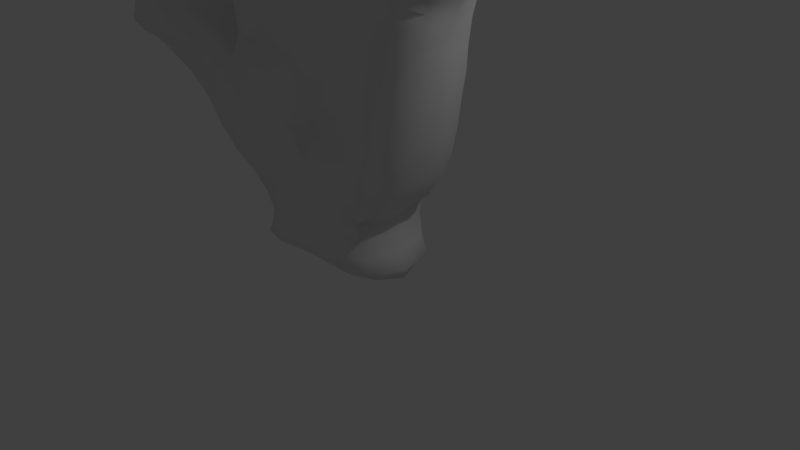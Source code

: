 # Source: hand.blend  (saved by Blender 2.67.0; exported with 4.5.12 LTS)
import bpy
from mathutils import Matrix  # noqa: F401  (used for matrix-valued properties, if any)

bpy.ops.wm.read_factory_settings(use_empty=True)
scene = bpy.context.scene
scene.name = 'Scene'

# ---- collections
col_collection_1 = bpy.data.collections.new('Collection 1'); scene.collection.children.link(col_collection_1)

# ---- materials (node trees are filled in below, after node groups)
mat_material_001 = bpy.data.materials.new('Material.001')
mat_material_001.alpha_threshold = 0.0
mat_material_001.use_transparent_shadow = False
mat_material_001.roughness = 0.5
mat_material_001.line_color = (0.0, 0.0, 0.0, 1.0)

# ---- material node trees

# ---- world
world_world = bpy.data.worlds.new('World'); scene.world = world_world
world_world.color = (0.05088, 0.05088, 0.05088)
world_world.use_sun_shadow = False
world_world.sun_shadow_jitter_overblur = 0.0
world_world.cycles.sampling_method = 'MANUAL'
world_world.cycles.sample_map_resolution = 256

# ---- cameras
cam_camera = bpy.data.cameras.new('Camera')
cam_camera.clip_end = 100.0
cam_camera.lens = 35.0
cam_camera.sensor_width = 32.0
cam_camera.sensor_height = 18.0
cam_camera.ortho_scale = 7.314
cam_camera.dof.focus_distance = 0.0
cam_camera.dof.aperture_fstop = 128.0

# ---- lights
light_lamp = bpy.data.lights.new('Lamp', 'POINT')
light_lamp.transmission_factor = 0.0
light_lamp.cutoff_distance = 30.0
light_lamp.energy = 100.0
light_lamp.shadow_buffer_clip_start = 1.001
light_lamp.shadow_soft_size = 0.1
light_lamp.shadow_maximum_resolution = 0.006
light_lamp.use_absolute_resolution = True
light_lamp.cycles.use_multiple_importance_sampling = False

# ---- meshes
me_cube_001 = bpy.data.meshes.new('Cube.001')
me_cube_001.from_pydata([(-0.3767, -0.9193, 3.306), (-0.3925, -0.8413, 2.673), (-1.139, -0.9319, 2.74), (-1.25, -1.005, 1.35), (0.3704, -0.909, 2.704), (0.3463, -1.0, 1.308), (-1.211, -0.9616, 3.237), (-0.4619, -1.0, 1.239), (-0.4134, -0.9439, 1.93), (-1.153, -1.078, 2.114), (1.206, -0.9735, 2.765), (1.344, -0.9381, 3.248), (0.4971, -0.9477, 3.321), (0.9833, -0.978, 1.419), (1.076, -0.9854, 2.12), (0.3097, -0.8255, 1.971), (-1.644, -0.9206, 2.317), (-1.835, -0.9704, 1.734), (-1.991, -0.9468, 2.622), (-2.29, -0.9789, 2.246), (-2.457, -1.195, 2.982), (-2.738, -1.176, 2.575), (-3.018, -1.164, 3.155), (-3.225, -1.228, 2.704), (-1.361, -0.8753, 4.077), (-0.374, -0.7028, 4.233), (0.631, -0.7128, 4.129), (1.519, -0.7848, 3.886), (1.852, -0.7834, 4.426), (2.253, -0.6462, 5.106), (0.8379, -0.7981, 4.936), (1.105, -0.6754, 6.097), (-0.3687, -0.6976, 4.938), (-0.4031, -0.6832, 6.467), (-1.58, -0.844, 4.818), (-1.869, -0.7644, 6.084), (-1.753, -0.8493, 5.561), (-0.3762, -0.7008, 5.736), (-0.5235, -1.0, 0.6894), (1.0, -0.7964, 5.621), (2.095, -0.7803, 4.821), (0.4236, -1.0, 0.7708), (-0.5907, -1.0, 0.3384), (0.5338, -1.0, 0.3899), (-0.405, 0.4625, 3.296), (-0.4417, 0.546, 2.641), (-1.172, 0.2777, 2.732), (-1.283, 0.316, 1.337), (0.3763, 0.5445, 2.674), (0.3625, 0.4671, 1.265), (-1.24, 0.297, 3.229), (-0.47, 0.3746, 1.214), (-0.4535, 0.5528, 1.902), (-1.23, 0.509, 2.093), (1.2, 0.2542, 2.752), (1.34, 0.2907, 3.229), (0.4958, 0.4235, 3.311), (0.9855, 0.1853, 1.414), (1.075, 0.2324, 2.12), (0.31, 0.4887, 1.956), (-1.76, 0.2838, 2.295), (-1.932, 0.2667, 1.721), (-2.128, 0.1928, 2.602), (-2.424, 0.1664, 2.223), (-2.584, 0.09004, 2.932), (-2.826, 0.1422, 2.577), (-3.076, -0.05628, 3.109), (-3.295, 0.05117, 2.709), (-1.356, 0.248, 4.041), (-0.3472, 0.2855, 4.291), (0.6796, 0.2698, 4.202), (1.551, 0.1497, 3.892), (1.853, 0.146, 4.426), (2.26, 0.08529, 5.068), (0.8378, 0.1637, 4.936), (1.108, 0.1366, 6.085), (-0.3603, 0.1865, 4.942), (-0.4055, 0.157, 6.478), (-1.566, 0.1983, 4.82), (-1.887, 0.1399, 5.997), (-1.758, 0.1983, 5.581), (-0.3805, 0.1961, 5.74), (-0.5206, 0.2428, 0.6721), (1.001, 0.1637, 5.624), (2.096, 0.146, 4.821), (0.4571, 0.3776, 0.713), (-0.5902, 0.2194, 0.3247), (0.549, 0.2638, 0.3593), (1.959, -0.3159, 5.323), (-0.876, -0.3121, 5.718), (1.223, -0.3325, 4.049), (-1.451, -0.3928, 6.204), (2.595, -0.3182, 4.949), (1.051, -0.4008, 0.3523), (-0.9189, -0.3122, 6.494), (1.161, -0.3206, 6.345), (0.6426, -0.3261, 6.226), (-0.7857, -0.3107, 4.922), (0.2015, -0.2916, 4.25), (-1.122, -0.4, 4.893), (2.159, -0.3194, 4.236), (-3.566, -0.5887, 2.728), (1.593, -0.3974, 2.76), (-0.6347, -0.3968, 0.1966), (-1.252, -0.4005, 5.665), (-1.628, -0.3772, 2.57), (0.4946, -0.3263, 5.719), (-0.8181, -0.28, 4.224), (-1.937, -0.4151, 2.788), (0.9286, -0.4063, 1.053), (0.1081, -0.3121, 6.522), (1.883, -0.3187, 3.724), (-2.39, -0.485, 3.197), (-1.933, -0.3928, 6.36), (2.374, -0.3266, 5.328), (-2.927, -0.538, 3.386), (-1.612, -0.3577, 3.206), (0.373, -0.3263, 5.023), (-1.781, -0.4007, 3.967), (-1.986, -0.4242, 1.425), (1.211, -0.4079, 1.474), (-1.033, -0.4008, 0.5936), (0.07911, -0.3102, 4.961), (1.126, -0.3299, 4.084), (-2.54, -0.4825, 2.03), (2.426, -0.3194, 4.616), (-2.931, -0.5327, 2.373), (0.6001, -0.4006, 0.2168), (-2.27, -0.4008, 5.497), (1.753, -0.3214, 5.033), (-3.336, -0.5678, 2.459), (-1.321, -0.4008, 0.9474), (0.1461, -0.3122, 5.762), (1.562, -0.3227, 6.03), (0.1118, -0.2878, 4.288), (1.508, -0.3263, 5.528), (-0.4158, -0.3121, 6.883), (-1.53, -0.3713, 2.775), (-2.017, -0.4008, 4.745), (1.547, -0.3194, 4.615), (-3.349, -0.5761, 3.209), (1.479, -0.4009, 2.119), (-1.198, -0.4008, 0.2491), (-2.337, -0.3964, 6.049), (1.299, -0.3261, 4.848), (-0.9319, -0.3072, 4.123), (1.702, -0.3329, 3.441), (0.8558, -0.4017, 0.7584), (-0.3631, -0.8757, 3.709), (-1.249, -0.9307, 3.602), (1.373, -0.8611, 3.519), (0.5601, -0.8924, 3.678), (-0.3599, 0.4579, 3.731), (-1.265, 0.3272, 3.581), (1.405, 0.2575, 3.536), (0.5896, 0.3968, 3.723), (-1.676, -0.3725, 3.521), (1.619, -0.3644, 3.193), (-0.4018, -0.8654, 2.309), (1.125, -0.9752, 2.453), (0.105, -0.9014, 3.724), (-1.557, -0.8, 3.548), (-0.04668, -0.9998, 1.259), (-1.303, -0.8502, 1.048), (1.406, -0.8247, 3.655), (1.625, -0.6814, 3.441), (1.167, -0.8531, 1.455), (-1.58, -1.007, 1.503), (-1.273, -0.9031, 3.791), (0.9534, -0.8413, 1.143), (-1.135, -1.018, 2.447), (0.3147, -0.8589, 2.331), (-0.01849, -0.8578, 2.66), (-1.427, -0.807, 2.767), (-0.0575, -0.7862, 1.879), (-0.4962, -1.0, 0.9335), (0.5823, -0.7996, 3.847), (1.458, -0.7857, 2.77), (1.377, -0.846, 2.119), (-1.463, -1.008, 2.215), (-0.366, -0.7652, 3.911), (0.3823, -1.0, 1.009), (-0.7711, -0.8267, 2.707), (-0.8127, -0.8526, 3.665), (-0.3832, -0.8793, 3.023), (-1.17, -0.9537, 3.004), (-0.8721, -1.001, 1.263), (-0.7708, -1.024, 2.02), (-0.4308, -0.9895, 1.579), (-1.191, -1.072, 1.746), (0.7805, -0.9451, 2.755), (0.9851, -0.8739, 3.606), (1.29, -0.9666, 3.036), (0.4416, -0.9477, 3.048), (0.7009, -1.0, 1.364), (0.68, -0.9428, 2.085), (1.035, -0.9967, 1.773), (0.3186, -0.9747, 1.64), (-2.052, -0.9247, 2.0), (-1.789, -0.8855, 2.444), (-1.603, -0.7764, 2.512), (-1.725, -0.939, 2.037), (-1.935, -0.8643, 1.501), (-2.533, -1.108, 2.44), (-2.217, -1.095, 2.819), (-1.912, -0.8161, 2.753), (-2.124, -0.9357, 2.441), (-2.447, -0.9061, 2.089), (-2.953, -1.205, 2.661), (-2.741, -1.182, 3.086), (-2.388, -1.015, 3.129), (-2.586, -1.197, 2.784), (-2.862, -1.026, 2.422), (-3.463, -1.082, 2.72), (-3.235, -0.9908, 3.181), (-2.93, -1.005, 3.32), (-3.137, -1.214, 2.941), (-3.287, -1.066, 2.519), (-1.477, -0.876, 4.421), (-1.04, -0.6799, 4.116), (-1.644, -0.7687, 4.023), (-0.362, -0.7713, 4.66), (-0.02504, -0.5757, 4.248), (-0.7115, -0.5711, 4.224), (0.7313, -0.6882, 4.526), (0.9751, -0.6133, 4.08), (0.2936, -0.5784, 4.195), (1.688, -0.6538, 4.161), (1.77, -0.6641, 3.766), (1.273, -0.6455, 3.999), (1.994, -0.6661, 4.655), (2.082, -0.6682, 4.283), (1.624, -0.6673, 4.568), (2.321, -0.5449, 5.224), (2.445, -0.5756, 4.997), (1.845, -0.6707, 4.976), (0.9306, -0.6934, 5.318), (1.171, -0.6749, 4.872), (0.4929, -0.6899, 5.001), (1.139, -0.566, 6.248), (1.394, -0.601, 6.042), (0.6334, -0.6804, 5.692), (-0.3567, -0.7608, 5.432), (-0.09125, -0.5884, 4.957), (-0.6732, -0.6474, 4.928), (-0.4122, -0.6003, 6.725), (-0.07546, -0.617, 6.487), (-0.6841, -0.5809, 5.727), (-1.672, -0.7298, 5.225), (-1.286, -0.7305, 4.868), (-1.85, -0.7401, 4.773), (-1.909, -0.6678, 6.25), (-1.602, -0.7043, 6.144), (-2.07, -0.7452, 5.523), (-1.4, -0.8197, 5.641), (-2.146, -0.6976, 6.044), (-1.824, -0.8361, 5.85), (-0.7385, -0.6253, 6.47), (0.00409, -0.6749, 5.757), (-0.3907, -0.7329, 6.149), (0.7516, -0.8502, 0.7601), (-0.9055, -0.8502, 0.6176), (0.8044, -0.6252, 6.17), (1.372, -0.685, 5.552), (1.058, -0.7343, 5.876), (2.067, -0.5812, 5.226), (2.332, -0.6554, 4.673), (2.177, -0.7233, 4.966), (0.4731, -1.0, 0.5717), (-0.5522, -1.0, 0.4948), (-0.03199, -1.0, 0.7576), (0.5835, -0.8502, 0.2602), (-0.6233, -0.8502, 0.2353), (-1.046, -0.8502, 0.2714), (-0.005899, -1.0, 0.3959), (0.9216, -0.8502, 0.3617), (-0.4457, 0.5543, 2.268), (1.123, 0.2445, 2.45), (0.1175, 0.3232, 3.748), (-1.575, 0.1471, 3.536), (-0.02125, 0.5735, 1.195), (-1.304, 0.05347, 1.048), (1.45, 0.2052, 3.681), (1.636, 0.008463, 3.456), (1.189, 0.03971, 1.444), (-1.629, 0.3117, 1.494), (-1.285, 0.2913, 3.705), (0.9583, 0.0416, 1.137), (-1.163, 0.3174, 2.439), (0.3301, 0.5394, 2.309), (-0.03995, 0.5419, 2.63), (-1.452, 0.05851, 2.764), (-0.06019, 0.5454, 1.863), (-0.4944, 0.2803, 0.9155), (0.6296, 0.3613, 3.849), (1.505, 0.03723, 2.75), (1.381, 0.0559, 2.117), (-1.543, 0.3831, 2.196), (-0.3476, 0.4014, 3.855), (0.415, 0.4352, 0.9527), (-0.8119, 0.4203, 2.687), (-0.8298, 0.3057, 3.645), (-0.4288, 0.498, 2.995), (-1.208, 0.2835, 2.991), (-0.8938, 0.295, 1.251), (-0.8518, 0.5938, 1.993), (-0.4592, 0.4954, 1.548), (-1.282, 0.5366, 1.717), (0.7841, 0.4131, 2.734), (1.024, 0.2678, 3.623), (1.285, 0.2803, 3.014), (0.4347, 0.4779, 3.02), (0.6828, 0.2181, 1.367), (0.6822, 0.3593, 2.078), (1.028, 0.1988, 1.775), (0.3175, 0.4636, 1.61), (-2.194, 0.2004, 1.976), (-1.94, 0.2269, 2.419), (-1.686, 0.07534, 2.501), (-1.847, 0.3163, 2.012), (-1.985, 0.04169, 1.499), (-2.633, 0.1574, 2.433), (-2.344, 0.1491, 2.786), (-2.02, 0.02459, 2.738), (-2.267, 0.1841, 2.414), (-2.536, -0.005823, 2.079), (-3.04, 0.1172, 2.664), (-2.835, 0.02516, 3.037), (-2.479, -0.05359, 3.093), (-2.698, 0.1417, 2.76), (-2.927, -0.03053, 2.425), (-3.475, -0.1672, 2.736), (-3.271, -0.2015, 3.163), (-2.981, -0.1761, 3.278), (-3.193, 0.01879, 2.917), (-3.344, -0.08677, 2.528), (-1.457, 0.1983, 4.4), (-1.032, 0.05866, 4.098), (-1.674, 0.04857, 3.984), (-0.3536, 0.2505, 4.668), (0.004075, 0.06566, 4.293), (-0.6937, 0.06531, 4.227), (0.7451, 0.2248, 4.54), (1.021, 0.0455, 4.113), (0.3269, 0.05214, 4.246), (1.698, 0.1493, 4.162), (1.783, 0.03292, 3.766), (1.313, 0.03591, 4.012), (1.992, 0.146, 4.654), (2.082, 0.02965, 4.283), (1.623, 0.02965, 4.568), (2.321, 0.03498, 5.236), (2.496, 0.04829, 4.978), (1.848, 0.0302, 4.975), (0.9309, 0.1637, 5.317), (1.186, 0.04121, 4.87), (0.4892, 0.04121, 5.001), (1.152, 0.04121, 6.304), (1.466, 0.04121, 6.055), (0.6213, 0.04121, 5.696), (-0.3568, 0.181, 5.439), (-0.02974, 0.05048, 4.956), (-0.6908, 0.05061, 4.926), (-0.4132, 0.06898, 6.79), (-0.01934, 0.06898, 6.519), (-0.7814, 0.06898, 5.723), (-1.669, 0.1983, 5.235), (-1.227, 0.04853, 4.876), (-1.904, 0.04853, 4.764), (-1.923, 0.04853, 6.316), (-1.54, 0.04849, 6.197), (-2.145, 0.04853, 5.517), (-1.371, 0.04853, 5.645), (-2.234, 0.04853, 6.072), (-1.831, 0.1399, 5.738), (-0.7917, 0.06898, 6.498), (0.02038, 0.06898, 5.756), (-0.3948, 0.1351, 6.119), (0.7556, 0.06461, 0.7544), (-0.9055, 0.04855, 0.6175), (0.7595, 0.04121, 6.202), (1.381, 0.04121, 5.552), (1.054, 0.1366, 5.842), (2.036, 0.03834, 5.253), (2.343, 0.02993, 4.668), (2.179, 0.07686, 4.915), (0.4981, 0.3165, 0.5246), (-0.5506, 0.2306, 0.4774), (0.004707, 0.4809, 0.6645), (0.5901, 0.0755, 0.246), (-0.6238, 0.06335, 0.2233), (-1.046, 0.04853, 0.2714), (0.01529, 0.371, 0.3124), (0.9221, 0.04991, 0.361), (1.834, -0.3202, 5.187), (2.14, -0.318, 5.379), (-0.8421, -0.3126, 5.419), (-0.9578, -0.3122, 6.127), (1.117, -0.34, 3.904), (1.404, -0.3272, 4.337), (-1.648, -0.3952, 6.344), (-1.308, -0.4007, 5.964), (2.558, -0.3274, 5.152), (2.527, -0.3195, 4.76), (0.9457, -0.4009, 0.5511), (0.9955, -0.4008, 0.2208), (-0.7517, -0.3118, 6.779), (0.8409, -0.3257, 6.369), (1.436, -0.3229, 6.221), (0.5419, -0.3263, 5.985), (-0.8102, -0.3128, 4.645), (0.1475, -0.2998, 4.09), (0.2801, -0.3179, 4.621), (-1.19, -0.4008, 5.314), (-1.027, -0.3681, 4.474), (2.294, -0.3192, 4.467), (2.006, -0.3191, 3.979), (-3.519, -0.5838, 2.528), (-3.508, -0.5845, 2.982), (1.592, -0.3711, 3.002), (1.551, -0.4008, 2.448), (0.00765, -0.3779, 0.2233), (-1.109, -0.4008, 0.1751), (-1.761, -0.3835, 2.635), (-1.546, -0.3763, 2.61), (0.4537, -0.3263, 5.407), (-0.8513, -0.2889, 3.994), (-2.137, -0.4598, 3.009), (1.077, -0.4079, 1.2), (0.8327, -0.4036, 0.9377), (-0.07262, -0.3122, 6.792), (0.1702, -0.3123, 6.171), (1.77, -0.3243, 3.555), (-2.676, -0.5142, 3.309), (-2.204, -0.3958, 6.247), (-3.151, -0.5592, 3.351), (-1.562, -0.3681, 2.996), (-1.704, -0.3941, 3.689), (-1.891, -0.4008, 4.328), (-1.662, -0.4067, 1.134), (-2.282, -0.45, 1.749), (1.366, -0.4028, 1.794), (-1.104, -0.4008, 0.3973), (-1.075, -0.4008, 0.7923), (0.1285, -0.3126, 5.46), (0.1008, -0.3112, 4.689), (1.206, -0.3329, 4.45), (-2.757, -0.5136, 2.245), (-3.109, -0.5482, 2.436), (-2.137, -0.4008, 5.159), (-2.354, -0.4008, 5.787), (1.692, -0.32, 4.841), (1.572, -0.3258, 5.786), (1.408, -0.3263, 5.227), (0.05803, -0.9323, 3.329), (-1.506, -0.8032, 3.214), (1.583, -0.7343, 3.217), (-0.8018, -0.9534, 3.27), (0.9287, -0.948, 3.291), (0.04157, 0.4767, 3.322), (-1.529, 0.09667, 3.211), (1.565, -0.001897, 3.2), (-0.8425, 0.3735, 3.259), (0.9315, 0.3341, 3.279), (-0.3695, -0.8986, 3.53), (-1.242, -0.9544, 3.437), (1.368, -0.895, 3.407), (0.5363, -0.9383, 3.529), (-0.3802, 0.5021, 3.536), (-1.26, 0.3299, 3.431), (1.379, 0.2864, 3.402), (0.5487, 0.3976, 3.543), (-1.66, -0.3552, 3.386), (1.662, -0.3463, 3.334), (-1.638, -0.8553, 1.226), (-0.0436, -0.7648, 2.278), (-0.04134, -1.0, 0.9874), (1.064, -0.7385, 1.253), (-1.568, -0.7666, 3.748), (1.414, -0.8174, 2.454), (-1.465, -0.8728, 2.53), (1.66, -0.6727, 3.556), (0.1195, -0.7278, 3.933), (-0.7557, -0.934, 2.368), (0.7078, -0.9222, 2.425), (0.02344, -0.9484, 3.036), (-1.457, -0.8038, 2.998), (-0.05193, -0.9723, 1.564), (-0.9499, -0.9041, 0.8776), (1.038, -0.7657, 3.779), (1.527, -0.7679, 3.03), (1.286, -0.8502, 1.788), (-1.51, -1.029, 1.872), (-0.835, -0.696, 3.891), (0.7545, -0.9043, 1.007), (-0.7829, -0.9369, 3.014), (-0.8121, -1.025, 1.65), (0.8657, -0.9548, 3.052), (0.6827, -0.9895, 1.732), (-2.195, -0.858, 1.816), (-1.726, -0.7619, 2.594), (-1.906, -0.8863, 2.231), (-2.677, -0.9858, 2.295), (-2.123, -0.9496, 2.965), (-2.367, -1.073, 2.63), (-3.049, -1.045, 2.491), (-2.673, -1.002, 3.248), (-2.841, -1.222, 2.886), (-3.438, -0.9488, 2.575), (-3.114, -0.9008, 3.308), (-3.384, -1.055, 2.969), (-1.746, -0.7727, 4.37), (-1.176, -0.7227, 4.469), (-0.03221, -0.6489, 4.676), (-0.7, -0.681, 4.65), (0.3905, -0.6518, 4.587), (1.02, -0.5995, 4.485), (1.89, -0.6294, 4.045), (1.502, -0.6139, 4.27), (2.194, -0.6258, 4.531), (1.802, -0.62, 4.777), (2.465, -0.5327, 5.135), (2.169, -0.518, 5.289), (0.6019, -0.6638, 5.379), (1.24, -0.6413, 5.263), (0.9151, -0.5531, 6.287), (1.348, -0.5381, 6.185), (-0.002107, -0.6722, 5.455), (-0.6951, -0.6517, 5.421), (-0.1611, -0.5654, 6.702), (-0.6608, -0.5608, 6.688), (-1.917, -0.6859, 5.197), (-1.366, -0.7671, 5.278), (-2.11, -0.64, 6.198), (-1.704, -0.645, 6.272), (-1.478, -0.7873, 5.925), (-2.129, -0.7155, 5.803), (-0.7544, -0.628, 6.137), (0.01812, -0.6835, 6.166), (0.8279, -0.8502, 0.5561), (0.6981, -0.6668, 5.952), (1.401, -0.6466, 5.814), (1.951, -0.6393, 5.113), (2.401, -0.6223, 4.83), (-0.9662, -0.8502, 0.4217), (-0.01979, -1.0, 0.5628), (0.8686, -0.7337, 0.2679), (-0.9659, -0.7337, 0.2154), (0.005116, -0.85, 0.2809), (-1.651, 0.05199, 1.225), (-0.06125, 0.5295, 2.235), (-0.005248, 0.5327, 0.9073), (1.08, -0.07661, 1.244), (-1.599, 0.1174, 3.653), (1.438, 0.04847, 2.447), (-1.499, 0.1281, 2.523), (1.679, 0.01861, 3.572), (0.1498, 0.2075, 3.878), (-0.806, 0.4851, 2.353), (0.7221, 0.4316, 2.411), (-0.002066, 0.5339, 3.008), (-1.485, 0.07128, 2.995), (-0.0423, 0.5708, 1.517), (-0.9503, 0.1069, 0.8773), (1.088, 0.1688, 3.741), (1.538, 0.017, 3.003), (1.307, 0.05026, 1.777), (-1.605, 0.4496, 1.849), (-0.8349, 0.1813, 3.743), (0.7554, 0.1202, 1.003), (-0.8323, 0.381, 2.99), (-0.8883, 0.5328, 1.62), (0.8622, 0.3655, 3.029), (0.6607, 0.2467, 1.736), (-2.285, 0.01456, 1.806), (-1.84, 0.05989, 2.581), (-2.061, 0.2288, 2.2), (-2.749, -0.01743, 2.293), (-2.239, -0.03193, 2.916), (-2.476, 0.17, 2.616), (-3.113, -0.04721, 2.494), (-2.74, -0.1071, 3.214), (-2.942, 0.09804, 2.857), (-3.475, -0.2296, 2.584), (-3.15, -0.2551, 3.291), (-3.4, -0.1708, 2.958), (-1.783, 0.04853, 4.346), (-1.131, 0.05007, 4.456), (-0.01186, 0.06712, 4.685), (-0.6952, 0.06756, 4.647), (0.3979, 0.04316, 4.603), (1.091, 0.04212, 4.472), (1.929, 0.03047, 4.025), (1.467, 0.03112, 4.3), (2.226, 0.02965, 4.509), (1.758, 0.02965, 4.799), (2.467, -0.05268, 5.118), (2.159, -0.05029, 5.315), (0.573, 0.04121, 5.384), (1.289, 0.04121, 5.249), (0.8551, -0.02815, 6.312), (1.364, -0.02347, 6.206), (0.007215, 0.05756, 5.455), (-0.7208, 0.05756, 5.424), (-0.1092, -0.008764, 6.722), (-0.7114, 0.01293, 6.711), (-2.029, 0.04853, 5.175), (-1.31, 0.04853, 5.294), (-2.151, -0.004201, 6.228), (-1.682, -0.02393, 6.313), (-1.438, 0.04841, 5.942), (-2.224, 0.04853, 5.809), (-0.8186, 0.06898, 6.133), (0.02896, 0.06898, 6.166), (0.8298, 0.0552, 0.5531), (0.6711, 0.04121, 5.96), (1.447, 0.04121, 5.81), (1.928, 0.03246, 5.118), (2.439, 0.0402, 4.805), (-0.9662, 0.04856, 0.4216), (0.009884, 0.4258, 0.4688), (0.8689, -0.06701, 0.2674), (-0.9659, -0.06787, 0.2153), (0.01819, 0.1754, 0.2096), (0.08488, -0.9169, 3.554), (-1.553, -0.8099, 3.399), (1.617, -0.6988, 3.351), (-0.8115, -0.9215, 3.484), (0.9657, -0.9152, 3.474), (0.08383, 0.3993, 3.566), (-1.564, 0.1432, 3.397), (1.608, 0.004108, 3.348), (-0.8389, 0.3476, 3.48), (0.9877, 0.3069, 3.479), (-0.7334, 0.117, 3.929), (0.07212, 0.1112, 4.026), (-0.7536, -0.6168, 3.987), (0.03102, -0.6364, 4.019), (-1.602, 0.07862, 3.766), (-0.901, 0.1681, 3.82), (-1.606, -0.7451, 3.834), (-0.9554, -0.6734, 3.963), (0.9878, -0.6837, 3.884), (0.2094, -0.6495, 4.015), (1.033, 0.1315, 3.916), (0.2382, 0.1578, 4.061), (0.5999, -0.7344, 3.942), (0.644, 0.3418, 4.01), (0.1996, -0.2958, 4.13), (1.082, -0.3324, 3.964), (-0.3631, -0.7271, 5.185), (-0.3587, 0.1839, 5.19), (-0.8121, -0.3116, 5.17), (0.1022, -0.3114, 5.21), (-0.04965, -0.6275, 5.206), (-0.6834, -0.6494, 5.174), (-0.0125, 0.05379, 5.205), (-0.7048, 0.05385, 5.175), (0.09613, -0.2918, 4.122), (-0.8012, -0.2828, 4.045), (-0.3344, 0.3202, 4.015), (-0.368, -0.7033, 4.001), (-1.313, -0.8666, 3.892), (-1.301, 0.2507, 3.817), (-1.703, -0.3925, 3.75), (-0.8891, -0.2948, 4.006)], [], [(0, 454, 624, 464), (0, 464, 627, 457), (0, 457, 495, 184), (0, 184, 485, 454), (1, 172, 485, 184), (1, 184, 495, 182), (1, 182, 483, 158), (1, 158, 475, 172), (2, 182, 495, 185), (2, 185, 486, 173), (2, 173, 480, 170), (2, 170, 483, 182), (3, 186, 496, 189), (3, 189, 492, 167), (3, 167, 474, 163), (3, 163, 488, 186), (4, 190, 497, 193), (4, 193, 485, 172), (4, 172, 475, 171), (4, 171, 484, 190), (5, 194, 498, 197), (5, 197, 487, 162), (5, 162, 476, 181), (5, 181, 494, 194), (6, 457, 627, 465), (6, 465, 625, 455), (6, 455, 486, 185), (6, 185, 495, 457), (7, 162, 487, 188), (7, 188, 496, 186), (7, 186, 488, 175), (7, 175, 476, 162), (8, 174, 475, 158), (8, 158, 483, 187), (8, 187, 496, 188), (8, 188, 487, 174), (9, 187, 483, 170), (9, 170, 480, 179), (9, 179, 492, 189), (9, 189, 496, 187), (10, 177, 490, 192), (10, 192, 497, 190), (10, 190, 484, 159), (10, 159, 479, 177), (11, 456, 626, 466), (11, 466, 628, 458), (11, 458, 497, 192), (11, 192, 490, 456), (12, 458, 628, 467), (12, 467, 624, 454), (12, 454, 485, 193), (12, 193, 497, 458), (13, 166, 491, 196), (13, 196, 498, 194), (13, 194, 494, 169), (13, 169, 477, 166), (14, 178, 479, 159), (14, 159, 484, 195), (14, 195, 498, 196), (14, 196, 491, 178), (15, 195, 484, 171), (15, 171, 475, 174), (15, 174, 487, 197), (15, 197, 498, 195), (16, 201, 492, 179), (16, 179, 480, 200), (16, 200, 500, 199), (16, 199, 501, 201), (17, 202, 474, 167), (17, 167, 492, 201), (17, 201, 501, 198), (17, 198, 499, 202), (18, 206, 501, 199), (18, 199, 500, 205), (18, 205, 503, 204), (18, 204, 504, 206), (19, 207, 499, 198), (19, 198, 501, 206), (19, 206, 504, 203), (19, 203, 502, 207), (20, 211, 504, 204), (20, 204, 503, 210), (20, 210, 506, 209), (20, 209, 507, 211), (21, 212, 502, 203), (21, 203, 504, 211), (21, 211, 507, 208), (21, 208, 505, 212), (22, 216, 507, 209), (22, 209, 506, 215), (22, 215, 509, 214), (22, 214, 510, 216), (23, 217, 505, 208), (23, 208, 507, 216), (23, 216, 510, 213), (23, 213, 508, 217), (662, 640, 478, 168), (662, 168, 493, 641), (24, 219, 512, 218), (24, 218, 511, 220), (661, 636, 493, 180), (661, 180, 482, 637), (25, 222, 513, 221), (25, 221, 514, 223), (646, 643, 482, 176), (646, 176, 489, 642), (26, 225, 516, 224), (26, 224, 515, 226), (27, 229, 489, 164), (27, 164, 481, 228), (27, 228, 517, 227), (27, 227, 518, 229), (28, 232, 518, 227), (28, 227, 517, 231), (28, 231, 519, 230), (28, 230, 520, 232), (29, 265, 542, 267), (29, 267, 543, 234), (29, 234, 521, 233), (29, 233, 522, 265), (30, 238, 515, 224), (30, 224, 516, 237), (30, 237, 524, 236), (30, 236, 523, 238), (31, 262, 540, 264), (31, 264, 541, 240), (31, 240, 526, 239), (31, 239, 525, 262), (32, 244, 514, 221), (32, 221, 513, 243), (650, 654, 527, 242), (650, 242, 528, 655), (33, 257, 537, 259), (33, 259, 538, 246), (33, 246, 529, 245), (33, 245, 530, 257), (34, 250, 511, 218), (34, 218, 512, 249), (34, 249, 532, 248), (34, 248, 531, 250), (35, 255, 536, 256), (35, 256, 535, 252), (35, 252, 534, 251), (35, 251, 533, 255), (36, 253, 531, 248), (36, 248, 532, 254), (36, 254, 535, 256), (36, 256, 536, 253), (37, 247, 528, 242), (37, 242, 527, 258), (37, 258, 538, 259), (37, 259, 537, 247), (38, 270, 476, 175), (38, 175, 488, 261), (38, 261, 544, 269), (38, 269, 545, 270), (39, 241, 523, 236), (39, 236, 524, 263), (39, 263, 541, 264), (39, 264, 540, 241), (40, 235, 520, 230), (40, 230, 519, 266), (40, 266, 543, 267), (40, 267, 542, 235), (41, 260, 494, 181), (41, 181, 476, 270), (41, 270, 545, 268), (41, 268, 539, 260), (42, 274, 545, 269), (42, 269, 544, 273), (42, 273, 547, 272), (42, 272, 548, 274), (43, 275, 539, 268), (43, 268, 545, 274), (43, 274, 548, 271), (43, 271, 546, 275), (44, 468, 629, 459), (44, 459, 560, 302), (44, 302, 570, 462), (44, 462, 632, 468), (45, 302, 560, 290), (45, 290, 550, 276), (45, 276, 558, 300), (45, 300, 570, 302), (46, 303, 570, 300), (46, 300, 558, 288), (46, 288, 555, 291), (46, 291, 561, 303), (47, 307, 571, 304), (47, 304, 563, 281), (47, 281, 549, 285), (47, 285, 567, 307), (48, 311, 572, 308), (48, 308, 559, 289), (48, 289, 550, 290), (48, 290, 560, 311), (49, 315, 573, 312), (49, 312, 569, 299), (49, 299, 551, 280), (49, 280, 562, 315), (50, 469, 632, 462), (50, 462, 570, 303), (50, 303, 561, 460), (50, 460, 630, 469), (51, 306, 562, 280), (51, 280, 551, 293), (51, 293, 563, 304), (51, 304, 571, 306), (52, 276, 550, 292), (52, 292, 562, 306), (52, 306, 571, 305), (52, 305, 558, 276), (53, 288, 558, 305), (53, 305, 571, 307), (53, 307, 567, 297), (53, 297, 555, 288), (54, 310, 565, 295), (54, 295, 554, 277), (54, 277, 559, 308), (54, 308, 572, 310), (55, 470, 631, 461), (55, 461, 565, 310), (55, 310, 572, 463), (55, 463, 633, 470), (56, 471, 633, 463), (56, 463, 572, 311), (56, 311, 560, 459), (56, 459, 629, 471), (57, 314, 566, 284), (57, 284, 552, 287), (57, 287, 569, 312), (57, 312, 573, 314), (58, 277, 554, 296), (58, 296, 566, 314), (58, 314, 573, 313), (58, 313, 559, 277), (59, 289, 559, 313), (59, 313, 573, 315), (59, 315, 562, 292), (59, 292, 550, 289), (60, 297, 567, 319), (60, 319, 576, 317), (60, 317, 575, 318), (60, 318, 555, 297), (61, 285, 549, 320), (61, 320, 574, 316), (61, 316, 576, 319), (61, 319, 567, 285), (62, 317, 576, 324), (62, 324, 579, 322), (62, 322, 578, 323), (62, 323, 575, 317), (63, 316, 574, 325), (63, 325, 577, 321), (63, 321, 579, 324), (63, 324, 576, 316), (64, 322, 579, 329), (64, 329, 582, 327), (64, 327, 581, 328), (64, 328, 578, 322), (65, 321, 577, 330), (65, 330, 580, 326), (65, 326, 582, 329), (65, 329, 579, 321), (66, 327, 582, 334), (66, 334, 585, 332), (66, 332, 584, 333), (66, 333, 581, 327), (67, 326, 580, 335), (67, 335, 583, 331), (67, 331, 585, 334), (67, 334, 582, 326), (663, 286, 553, 638), (68, 338, 586, 336), (68, 336, 587, 337), (663, 639, 568, 286), (660, 298, 568, 634), (69, 341, 589, 339), (69, 339, 588, 340), (660, 635, 557, 298), (647, 294, 557, 645), (70, 344, 590, 342), (70, 342, 591, 343), (647, 644, 564, 294), (71, 282, 564, 347), (71, 347, 593, 345), (71, 345, 592, 346), (71, 346, 556, 282), (72, 345, 593, 350), (72, 350, 595, 348), (72, 348, 594, 349), (72, 349, 592, 345), (73, 385, 617, 383), (73, 383, 597, 351), (73, 351, 596, 352), (73, 352, 618, 385), (74, 342, 590, 356), (74, 356, 598, 354), (74, 354, 599, 355), (74, 355, 591, 342), (75, 382, 615, 380), (75, 380, 600, 357), (75, 357, 601, 358), (75, 358, 616, 382), (76, 339, 589, 362), (651, 657, 603, 360), (651, 360, 602, 656), (76, 361, 588, 339), (77, 377, 612, 375), (77, 375, 605, 363), (77, 363, 604, 364), (77, 364, 613, 377), (78, 336, 586, 368), (78, 368, 606, 366), (78, 366, 607, 367), (78, 367, 587, 336), (79, 374, 611, 373), (79, 373, 608, 369), (79, 369, 609, 370), (79, 370, 610, 374), (80, 366, 606, 371), (80, 371, 611, 374), (80, 374, 610, 372), (80, 372, 607, 366), (81, 360, 603, 365), (81, 365, 612, 377), (81, 377, 613, 376), (81, 376, 602, 360), (82, 293, 551, 388), (82, 388, 620, 387), (82, 387, 619, 379), (82, 379, 563, 293), (83, 354, 598, 359), (83, 359, 615, 382), (83, 382, 616, 381), (83, 381, 599, 354), (84, 348, 595, 353), (84, 353, 617, 385), (84, 385, 618, 384), (84, 384, 594, 348), (85, 299, 569, 378), (85, 378, 614, 386), (85, 386, 620, 388), (85, 388, 551, 299), (86, 387, 620, 392), (86, 392, 623, 390), (86, 390, 622, 391), (86, 391, 619, 387), (87, 386, 614, 393), (87, 393, 621, 389), (87, 389, 623, 392), (87, 392, 620, 386), (88, 265, 522, 395), (88, 395, 597, 383), (88, 383, 617, 394), (88, 394, 542, 265), (89, 247, 537, 397), (89, 397, 612, 365), (89, 365, 603, 396), (89, 396, 528, 247), (90, 229, 518, 399), (90, 399, 593, 347), (90, 347, 564, 398), (90, 398, 489, 229), (91, 252, 535, 401), (91, 401, 610, 370), (91, 370, 609, 400), (91, 400, 534, 252), (92, 234, 543, 403), (92, 403, 618, 352), (92, 352, 596, 402), (92, 402, 521, 234), (93, 275, 546, 405), (93, 405, 621, 393), (93, 393, 614, 404), (93, 404, 539, 275), (94, 257, 530, 406), (94, 406, 605, 375), (94, 375, 612, 397), (94, 397, 537, 257), (95, 239, 526, 408), (95, 408, 601, 357), (95, 357, 600, 407), (95, 407, 525, 239), (96, 262, 525, 407), (96, 407, 600, 380), (96, 380, 615, 409), (96, 409, 540, 262), (652, 655, 528, 396), (652, 396, 603, 657), (97, 362, 589, 410), (97, 410, 514, 244), (98, 226, 515, 412), (98, 412, 590, 344), (648, 645, 557, 411), (648, 411, 482, 643), (99, 249, 512, 414), (99, 414, 587, 367), (99, 367, 607, 413), (99, 413, 532, 249), (100, 231, 517, 416), (100, 416, 592, 349), (100, 349, 594, 415), (100, 415, 519, 231), (101, 213, 510, 418), (101, 418, 585, 331), (101, 331, 583, 417), (101, 417, 508, 213), (102, 177, 479, 420), (102, 420, 554, 295), (102, 295, 565, 419), (102, 419, 490, 177), (103, 272, 547, 422), (103, 422, 622, 390), (103, 390, 623, 421), (103, 421, 548, 272), (104, 254, 532, 413), (104, 413, 607, 372), (104, 372, 610, 401), (104, 401, 535, 254), (105, 200, 480, 424), (105, 424, 555, 318), (105, 318, 575, 423), (105, 423, 500, 200), (106, 241, 540, 409), (106, 409, 615, 359), (106, 359, 598, 425), (106, 425, 523, 241), (107, 223, 514, 410), (107, 410, 589, 341), (659, 634, 568, 426), (659, 426, 493, 636), (108, 205, 500, 423), (108, 423, 575, 323), (108, 323, 578, 427), (108, 427, 503, 205), (109, 169, 494, 429), (109, 429, 569, 287), (109, 287, 552, 428), (109, 428, 477, 169), (110, 246, 538, 431), (110, 431, 613, 364), (110, 364, 604, 430), (110, 430, 529, 246), (111, 228, 481, 432), (111, 432, 556, 346), (111, 346, 592, 416), (111, 416, 517, 228), (112, 210, 503, 427), (112, 427, 578, 328), (112, 328, 581, 433), (112, 433, 506, 210), (113, 251, 534, 400), (113, 400, 609, 369), (113, 369, 608, 434), (113, 434, 533, 251), (114, 233, 521, 402), (114, 402, 596, 351), (114, 351, 597, 395), (114, 395, 522, 233), (115, 215, 506, 433), (115, 433, 581, 333), (115, 333, 584, 435), (115, 435, 509, 215), (116, 455, 625, 472), (116, 472, 630, 460), (116, 460, 561, 436), (116, 436, 486, 455), (117, 238, 523, 425), (117, 425, 598, 356), (117, 356, 590, 412), (117, 412, 515, 238), (118, 220, 511, 438), (118, 438, 586, 338), (664, 638, 553, 437), (664, 437, 478, 640), (119, 202, 499, 440), (119, 440, 574, 320), (119, 320, 549, 439), (119, 439, 474, 202), (120, 166, 477, 428), (120, 428, 552, 284), (120, 284, 566, 441), (120, 441, 491, 166), (121, 261, 488, 443), (121, 443, 563, 379), (121, 379, 619, 442), (121, 442, 544, 261), (122, 243, 513, 445), (122, 445, 588, 361), (653, 656, 602, 444), (653, 444, 527, 654), (649, 642, 489, 398), (649, 398, 564, 644), (123, 343, 591, 446), (123, 446, 516, 225), (124, 207, 502, 447), (124, 447, 577, 325), (124, 325, 574, 440), (124, 440, 499, 207), (125, 266, 519, 415), (125, 415, 594, 384), (125, 384, 618, 403), (125, 403, 543, 266), (126, 212, 505, 448), (126, 448, 580, 330), (126, 330, 577, 447), (126, 447, 502, 212), (127, 271, 548, 421), (127, 421, 623, 389), (127, 389, 621, 405), (127, 405, 546, 271), (128, 253, 536, 450), (128, 450, 611, 371), (128, 371, 606, 449), (128, 449, 531, 253), (129, 235, 542, 394), (129, 394, 617, 353), (129, 353, 595, 451), (129, 451, 520, 235), (130, 217, 508, 417), (130, 417, 583, 335), (130, 335, 580, 448), (130, 448, 505, 217), (131, 163, 474, 439), (131, 439, 549, 281), (131, 281, 563, 443), (131, 443, 488, 163), (132, 258, 527, 444), (132, 444, 602, 376), (132, 376, 613, 431), (132, 431, 538, 258), (133, 240, 541, 452), (133, 452, 616, 358), (133, 358, 601, 408), (133, 408, 526, 240), (658, 637, 482, 411), (658, 411, 557, 635), (134, 340, 588, 445), (134, 445, 513, 222), (135, 263, 524, 453), (135, 453, 599, 381), (135, 381, 616, 452), (135, 452, 541, 263), (136, 245, 529, 430), (136, 430, 604, 363), (136, 363, 605, 406), (136, 406, 530, 245), (137, 173, 486, 436), (137, 436, 561, 291), (137, 291, 555, 424), (137, 424, 480, 173), (138, 250, 531, 449), (138, 449, 606, 368), (138, 368, 586, 438), (138, 438, 511, 250), (139, 232, 520, 451), (139, 451, 595, 350), (139, 350, 593, 399), (139, 399, 518, 232), (140, 214, 509, 435), (140, 435, 584, 332), (140, 332, 585, 418), (140, 418, 510, 214), (141, 178, 491, 441), (141, 441, 566, 296), (141, 296, 554, 420), (141, 420, 479, 178), (142, 273, 544, 442), (142, 442, 619, 391), (142, 391, 622, 422), (142, 422, 547, 273), (143, 255, 533, 434), (143, 434, 608, 373), (143, 373, 611, 450), (143, 450, 536, 255), (144, 237, 516, 446), (144, 446, 591, 355), (144, 355, 599, 453), (144, 453, 524, 237), (665, 641, 493, 426), (665, 426, 568, 639), (145, 337, 587, 414), (145, 414, 512, 219), (146, 165, 626, 473), (146, 473, 631, 283), (146, 283, 556, 432), (146, 432, 481, 165), (147, 260, 539, 404), (147, 404, 614, 378), (147, 378, 569, 429), (147, 429, 494, 260), (148, 160, 482, 180), (148, 180, 493, 183), (148, 183, 627, 464), (148, 464, 624, 160), (149, 183, 493, 168), (149, 168, 478, 161), (149, 161, 625, 465), (149, 465, 627, 183), (150, 165, 481, 164), (150, 164, 489, 191), (150, 191, 628, 466), (150, 466, 626, 165), (151, 191, 489, 176), (151, 176, 482, 160), (151, 160, 624, 467), (151, 467, 628, 191), (152, 298, 557, 278), (152, 278, 629, 468), (152, 468, 632, 301), (152, 301, 568, 298), (153, 286, 568, 301), (153, 301, 632, 469), (153, 469, 630, 279), (153, 279, 553, 286), (154, 282, 556, 283), (154, 283, 631, 470), (154, 470, 633, 309), (154, 309, 564, 282), (155, 294, 564, 309), (155, 309, 633, 471), (155, 471, 629, 278), (155, 278, 557, 294), (156, 161, 478, 437), (156, 437, 553, 279), (156, 279, 630, 472), (156, 472, 625, 161), (157, 456, 490, 419), (157, 419, 565, 461), (157, 461, 631, 473), (157, 473, 626, 456), (76, 362, 657, 651), (69, 660, 634, 341), (24, 220, 640, 662), (97, 652, 657, 362), (25, 223, 636, 661), (134, 222, 637, 658), (122, 361, 656, 653), (32, 243, 654, 650), (122, 653, 654, 243), (69, 340, 635, 660), (32, 650, 655, 244), (134, 658, 635, 340), (97, 244, 655, 652), (76, 651, 656, 361), (25, 661, 637, 222), (70, 647, 645, 344), (98, 344, 645, 648), (123, 225, 642, 649), (107, 659, 636, 223), (107, 341, 634, 659), (24, 662, 641, 219), (98, 648, 643, 226), (26, 226, 643, 646), (26, 646, 642, 225), (70, 343, 644, 647), (118, 664, 640, 220), (123, 649, 644, 343), (118, 338, 638, 664), (68, 337, 639, 663), (145, 219, 641, 665), (145, 665, 639, 337), (68, 663, 638, 338)])
me_cube_001.polygons.foreach_set('use_smooth', [True] * 664)
me_cube_001.materials.append(mat_material_001)
me_cube_001.use_remesh_preserve_volume = False
me_cube_001.use_remesh_preserve_attributes = False
me_cube_001.use_mirror_vertex_groups = False
me_cube_001.update()

# ---- objects
ob_cube = bpy.data.objects.new('Cube', me_cube_001)
ob_lamp = bpy.data.objects.new('Lamp', light_lamp)
ob_camera = bpy.data.objects.new('Camera', cam_camera)

# ---- transforms, parenting, visibility, modifiers, constraints
ob_cube.location = (0.0, 0.0, 0.0)
ob_cube.lineart.crease_threshold = 0.0
ob_lamp.location = (4.076, 1.005, 5.904)
ob_lamp.rotation_euler = (0.6503, 0.05522, 1.866)
ob_lamp.lock_rotations_4d = False
ob_lamp.empty_display_type = 'ARROWS'
ob_lamp.color = (0.0, 0.0, 0.0, 0.0)
ob_lamp.hide_viewport = True
ob_lamp.lineart.crease_threshold = 0.0
ob_camera.location = (7.481, -6.508, 5.344)
ob_camera.rotation_euler = (1.109, 0.01082, 0.8149)
ob_camera.lock_rotations_4d = False
ob_camera.empty_display_type = 'ARROWS'
ob_camera.color = (0.0, 0.0, 0.0, 0.0)
ob_camera.hide_viewport = True
ob_camera.display_type = 'WIRE'
ob_camera.lineart.crease_threshold = 0.0

# ---- collection membership
col_collection_1.objects.link(ob_cube)
col_collection_1.objects.link(ob_lamp)
col_collection_1.objects.link(ob_camera)

# ---- scene / render settings (as saved in the file)
scene.camera = ob_camera
scene.frame_start = 1; scene.frame_end = 250; scene.frame_set(1)
scene.render.engine = 'BLENDER_EEVEE_NEXT'
scene.render.image_settings.color_mode = 'RGB'
scene.render.image_settings.compression = 90
scene.render.resolution_percentage = 50
scene.render.dither_intensity = 0.0
scene.cycles.use_denoising = False
scene.cycles.samples = 10
scene.cycles.sampling_pattern = 'TABULATED_SOBOL'
scene.cycles.light_sampling_threshold = 0.0
scene.cycles.use_adaptive_sampling = False
scene.cycles.use_light_tree = False
scene.cycles.blur_glossy = 0.0
scene.cycles.volume_bounces = 1
scene.cycles.pixel_filter_type = 'GAUSSIAN'
scene.cycles.sample_clamp_indirect = 0.0
scene.view_settings.view_transform = 'Standard'
bpy.context.view_layer.update()

